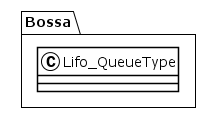

The diagram above was rendered by PlantUML. Its source (embedded in the PNG):
@startuml
!theme plain
package Bossa {
class Lifo_QueueType {
}
}
@enduml